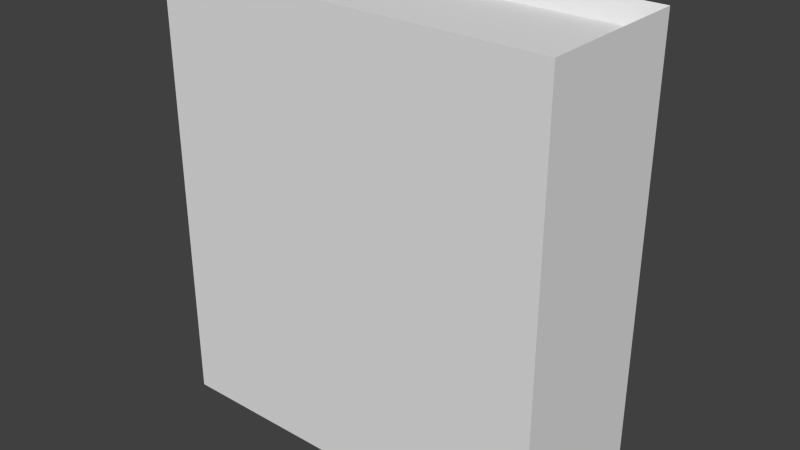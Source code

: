 # Source: book.blend  (saved by Blender 2.72.0; exported with 4.5.12 LTS)
import bpy
from mathutils import Matrix  # noqa: F401  (used for matrix-valued properties, if any)

bpy.ops.wm.read_factory_settings(use_empty=True)
scene = bpy.context.scene
scene.name = 'Scene'

# ---- collections
col_collection_1 = bpy.data.collections.new('Collection 1'); scene.collection.children.link(col_collection_1)

# ---- materials (node trees are filled in below, after node groups)
mat_material = bpy.data.materials.new('Material')
mat_material.alpha_threshold = 0.0
mat_material.use_transparent_shadow = False
mat_material.roughness = 0.5
mat_material.line_color = (0.0, 0.0, 0.0, 1.0)

# ---- material node trees

# ---- world
world_world = bpy.data.worlds.new('World'); scene.world = world_world
world_world.color = (0.05088, 0.05088, 0.05088)
world_world.use_sun_shadow = False
world_world.sun_shadow_jitter_overblur = 0.0
world_world.cycles.sampling_method = 'MANUAL'
world_world.cycles.sample_map_resolution = 256

# ---- meshes
me_cube = bpy.data.meshes.new('Cube')
me_cube.from_pydata([(0.2038, 0.1167, -0.001203), (0.2038, -0.1172, -0.001203), (-0.3809, -0.1172, -0.001203), (-0.3809, 0.1167, -0.001203), (0.2038, 0.1167, 0.6455), (0.2038, -0.1172, 0.6455), (-0.3809, -0.1172, 0.6455), (-0.3809, 0.1167, 0.6455), (0.1851, 0.1044, 0.6158), (0.1851, -0.105, 0.6158), (-0.3504, -0.105, 0.6158), (-0.3504, 0.1044, 0.6158)], [], [(6, 5, 9, 10), (0, 4, 5, 1), (1, 5, 6, 2), (8, 11, 10, 9), (4, 0, 3, 7), (4, 7, 11, 8)])
me_cube.materials.append(mat_material)
me_cube.use_remesh_preserve_volume = False
me_cube.use_remesh_preserve_attributes = False
me_cube.use_mirror_vertex_groups = False
me_cube.update()

# ---- objects
ob_book = bpy.data.objects.new('Book', me_cube)

# ---- transforms, parenting, visibility, modifiers, constraints
ob_book.location = (0.0, 0.0, 0.0)
ob_book.lock_rotations_4d = False
ob_book.empty_display_type = 'ARROWS'
ob_book.lineart.crease_threshold = 0.0

# ---- collection membership
col_collection_1.objects.link(ob_book)

# ---- scene / render settings (as saved in the file)
scene.frame_start = 1; scene.frame_end = 250; scene.frame_set(1)
scene.render.engine = 'BLENDER_EEVEE_NEXT'
scene.render.resolution_percentage = 50
scene.render.dither_intensity = 0.0
scene.cycles.use_denoising = False
scene.cycles.samples = 10
scene.cycles.sampling_pattern = 'TABULATED_SOBOL'
scene.cycles.light_sampling_threshold = 0.0
scene.cycles.use_adaptive_sampling = False
scene.cycles.use_light_tree = False
scene.cycles.blur_glossy = 0.0
scene.cycles.pixel_filter_type = 'GAUSSIAN'
scene.cycles.sample_clamp_indirect = 0.0
scene.view_settings.view_transform = 'Standard'
bpy.context.view_layer.update()

# ---- added for rendering (the .blend has no active camera and no usable light): camera, sun
cam_auto = bpy.data.cameras.new('AutoCamera')
cam_auto.lens = 50.0
cam_auto.sensor_width = 36.0
cam_auto.clip_end = 1000.0
ob_auto_camera = bpy.data.objects.new('AutoCamera', cam_auto)
scene.collection.objects.link(ob_auto_camera)
ob_auto_camera.location = (0.746579, -1.00247, 0.990287)
ob_auto_camera.rotation_euler = (1.09748, -7.21219e-08, 0.694738)
scene.camera = ob_auto_camera
light_auto_sun = bpy.data.lights.new('AutoSun', 'SUN')
light_auto_sun.energy = 3.0
light_auto_sun.angle = 0.0523599
ob_auto_sun = bpy.data.objects.new('AutoSun', light_auto_sun)
scene.collection.objects.link(ob_auto_sun)
ob_auto_sun.rotation_euler = (0.872665, 0.174533, 0.523599)
bpy.context.view_layer.update()
